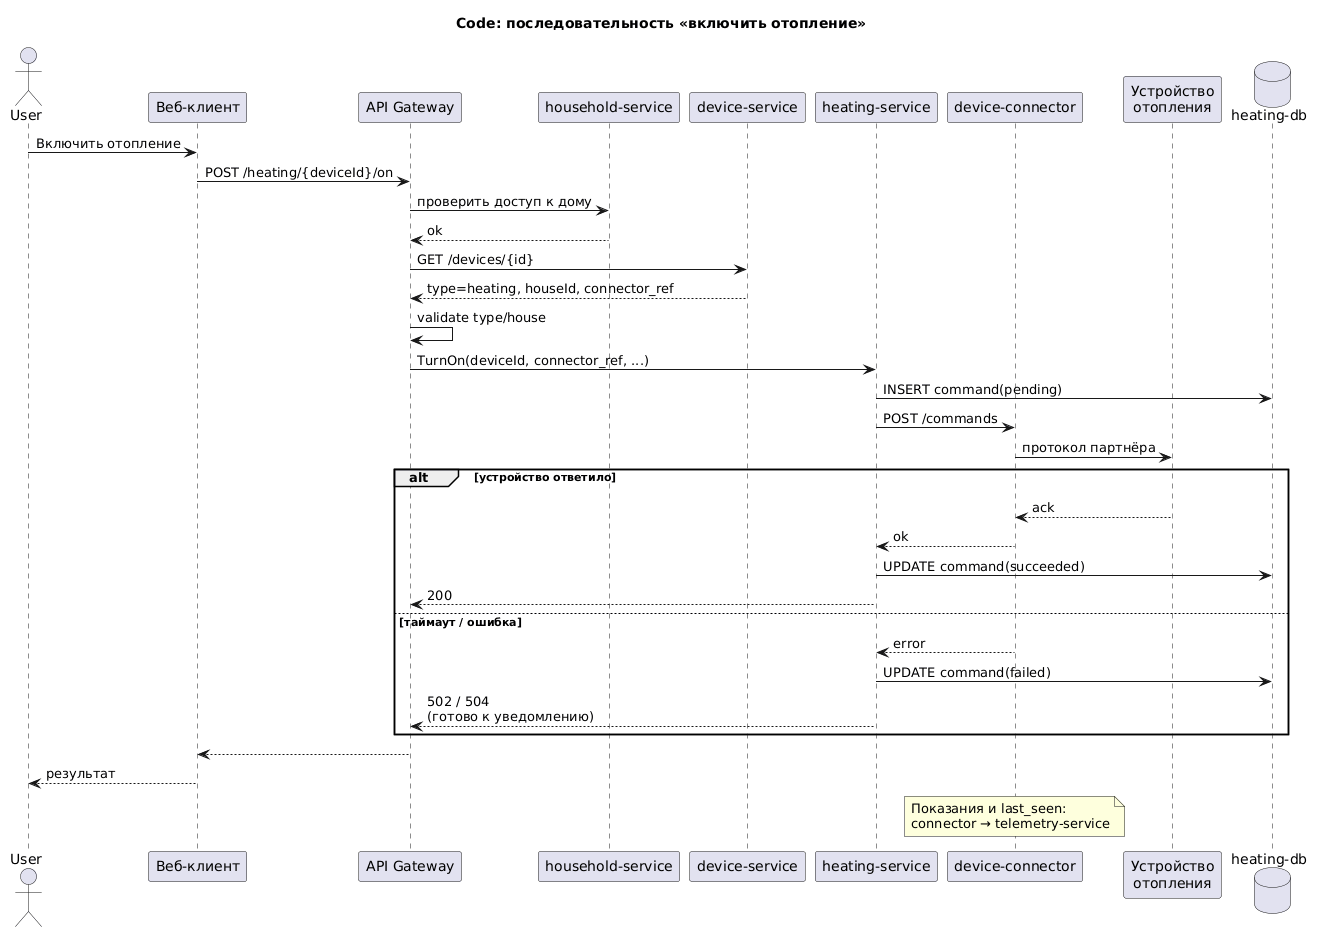

The diagram above was rendered by PlantUML. Its source (embedded in the PNG):
@startuml to-be-code-heating-command
title Code: последовательность «включить отопление»

actor User as user
participant "Веб-клиент" as web
participant "API Gateway" as gw
participant "household-service" as hh
participant "device-service" as device
participant "heating-service" as heat
participant "device-connector" as conn
participant "Устройство\nотопления" as hw
database "heating-db" as db

user -> web: Включить отопление
web -> gw: POST /heating/{deviceId}/on

gw -> hh: проверить доступ к дому
hh --> gw: ok
gw -> device: GET /devices/{id}
device --> gw: type=heating, houseId, connector_ref
gw -> gw: validate type/house

gw -> heat: TurnOn(deviceId, connector_ref, ...)
heat -> db: INSERT command(pending)
heat -> conn: POST /commands
conn -> hw: протокол партнёра

alt устройство ответило
  hw --> conn: ack
  conn --> heat: ok
  heat -> db: UPDATE command(succeeded)
  heat --> gw: 200
else таймаут / ошибка
  conn --> heat: error
  heat -> db: UPDATE command(failed)
  heat --> gw: 502 / 504\n(готово к уведомлению)
end

gw --> web
web --> user: результат

note over conn
  Показания и last_seen:
  connector → telemetry-service
end note

@enduml